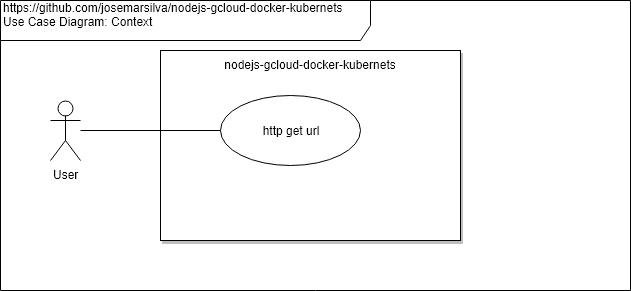

The diagram above was exported from draw.io. Its source (the exported page's mxGraphModel, read from the mxfile embedded in the PNG):
<mxGraphModel dx="840" dy="536" grid="1" gridSize="10" guides="1" tooltips="1" connect="1" arrows="1" fold="1" page="1" pageScale="1" pageWidth="827" pageHeight="1169" math="0" shadow="0">
  <root>
    <mxCell id="0" />
    <mxCell id="1" parent="0" />
    <mxCell id="rlWt5CdforLxo6fTeplA-2" value="https://github.com/josemarsilva/nodejs-gcloud-docker-kubernets&lt;br&gt;Use Case Diagram: Context&lt;br&gt;&lt;br&gt;" style="shape=umlFrame;whiteSpace=wrap;html=1;width=370;height=40;align=left;" parent="1" vertex="1">
      <mxGeometry x="10" y="10" width="630" height="290" as="geometry" />
    </mxCell>
    <mxCell id="lN2srBPSxiYDDm-J9-sf-4" value="nodejs-gcloud-docker-kubernets" style="whiteSpace=wrap;html=1;shadow=1;verticalAlign=top;" vertex="1" parent="1">
      <mxGeometry x="170" y="60" width="300" height="190" as="geometry" />
    </mxCell>
    <mxCell id="lN2srBPSxiYDDm-J9-sf-3" style="edgeStyle=orthogonalEdgeStyle;rounded=0;orthogonalLoop=1;jettySize=auto;html=1;endArrow=none;endFill=0;" edge="1" parent="1" source="lN2srBPSxiYDDm-J9-sf-1" target="lN2srBPSxiYDDm-J9-sf-2">
      <mxGeometry relative="1" as="geometry" />
    </mxCell>
    <mxCell id="lN2srBPSxiYDDm-J9-sf-1" value="User" style="shape=umlActor;verticalLabelPosition=bottom;labelBackgroundColor=#ffffff;verticalAlign=top;html=1;" vertex="1" parent="1">
      <mxGeometry x="60" y="110" width="30" height="60" as="geometry" />
    </mxCell>
    <mxCell id="lN2srBPSxiYDDm-J9-sf-2" value="http get url&lt;br&gt;" style="ellipse;whiteSpace=wrap;html=1;" vertex="1" parent="1">
      <mxGeometry x="230" y="105" width="140" height="70" as="geometry" />
    </mxCell>
  </root>
</mxGraphModel>